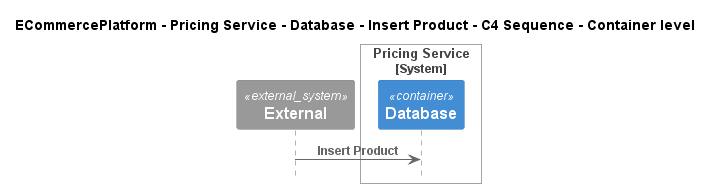

The diagram above was rendered by PlantUML. Its source (embedded in the PNG):
@startuml
!pragma layout smetana
!include ..\..\..\..\..\..\..\.c4s\C4_Sequence.puml

title ECommercePlatform - Pricing Service - Database - Insert Product - C4 Sequence - Container level

System_Ext(C4InterFlow.SoftwareSystems.ExternalSystem, "External", "")

System_Boundary(ECommercePlatform.SoftwareSystems.PricingService, "Pricing Service")
    Container(ECommercePlatform.SoftwareSystems.PricingService.Containers.Database, "Database", "", "")
Boundary_End()

Rel(C4InterFlow.SoftwareSystems.ExternalSystem, ECommercePlatform.SoftwareSystems.PricingService.Containers.Database, "Insert Product")


@enduml